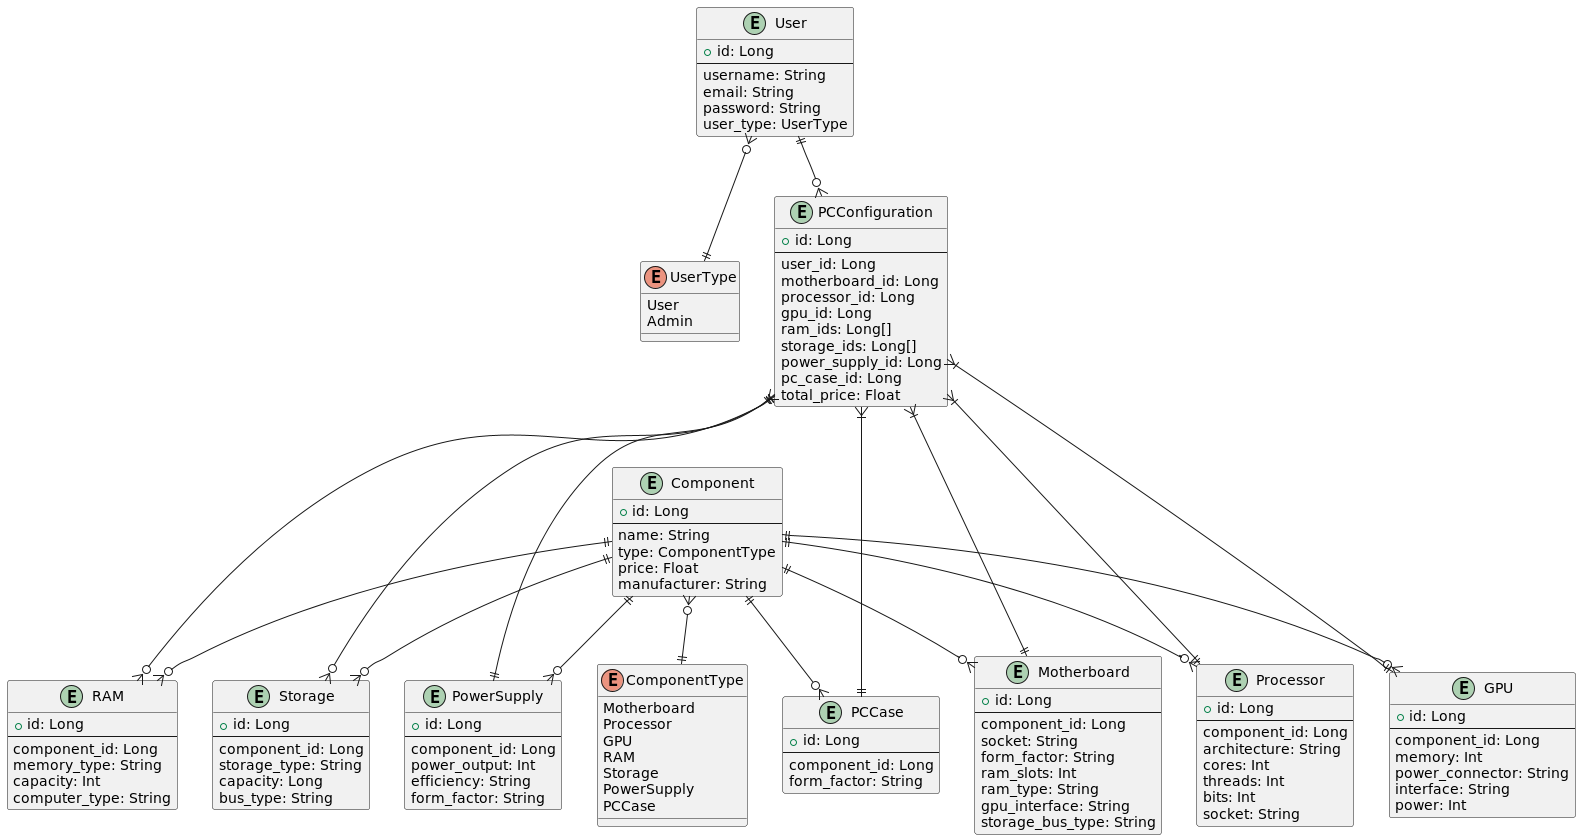

The diagram above was rendered by PlantUML. Its source (embedded in the PNG):
@startuml

' Define enums
enum "UserType" {
  User
  Admin
}

enum "ComponentType" {
  Motherboard
  Processor
  GPU
  RAM
  Storage
  PowerSupply
  PCCase
}


' Define entities
entity "Component" {
  + id: Long
  --
  name: String
  type: ComponentType
  price: Float
  manufacturer: String
}

entity "User" {
  + id: Long
  --
  username: String
  email: String
  password: String
  user_type: UserType
}

entity "Motherboard" {
  + id: Long
  --
  component_id: Long
  socket: String
  form_factor: String
  ram_slots: Int
  ram_type: String
  gpu_interface: String
  storage_bus_type: String
}

entity "Processor" {
  + id: Long
  --
  component_id: Long
  architecture: String
  cores: Int
  threads: Int
  bits: Int
  socket: String
}

entity "GPU" {
  + id: Long
  --
  component_id: Long
  memory: Int
  power_connector: String
  interface: String
  power: Int
}

entity "RAM" {
  + id: Long
  --
  component_id: Long
  memory_type: String
  capacity: Int
  computer_type: String
}

entity "Storage" {
  + id: Long
  --
  component_id: Long
  storage_type: String
  capacity: Long
  bus_type: String
}

entity "PowerSupply" {
  + id: Long
  --
  component_id: Long
  power_output: Int
  efficiency: String
  form_factor: String
}

entity "PCCase" {
  + id: Long
  --
  component_id: Long
  form_factor: String
}

entity "PCConfiguration" {
  + id: Long
  --
  user_id: Long
  motherboard_id: Long
  processor_id: Long
  gpu_id: Long
  ram_ids: Long[]
  storage_ids: Long[]
  power_supply_id: Long
  pc_case_id: Long
  total_price: Float
}

' Define relationships
User ||--o{ PCConfiguration
User }o--|| UserType

Component ||--o{ Motherboard
Component ||--o{ Processor
Component ||--o{ GPU
Component ||--o{ RAM
Component ||--o{ Storage
Component ||--o{ PowerSupply
Component ||--o{ PCCase
Component }o--|| ComponentType

PCConfiguration }|---|| Motherboard
PCConfiguration }|---|| Processor
PCConfiguration }|---|| GPU
PCConfiguration ||---o{ RAM
PCConfiguration ||---o{ Storage
PCConfiguration }|---|| PowerSupply
PCConfiguration }|---|| PCCase

@enduml